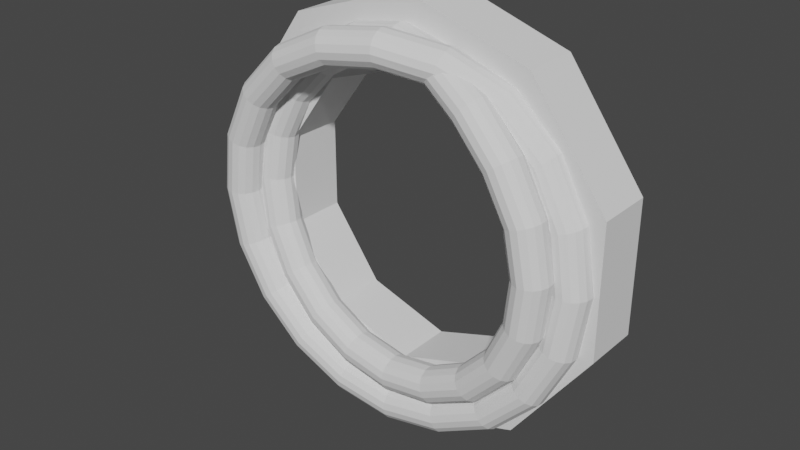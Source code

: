 # Source: General_MS_2.0.blend  (saved by Blender 3.1.5; exported with 4.5.12 LTS)
import bpy
from mathutils import Matrix  # noqa: F401  (used for matrix-valued properties, if any)

bpy.ops.wm.read_factory_settings(use_empty=True)
scene = bpy.context.scene
scene.name = 'Scene'

# ---- collections
col_main = bpy.data.collections.new('Main'); scene.collection.children.link(col_main)
col_render = bpy.data.collections.new('Render'); scene.collection.children.link(col_render)
col_measure = bpy.data.collections.new('Measure'); col_render.children.link(col_measure)
col_weight = bpy.data.collections.new('Weight'); scene.collection.children.link(col_weight)
col_backup = bpy.data.collections.new('Backup'); scene.collection.children.link(col_backup)
col_reference = bpy.data.collections.new('Reference'); scene.collection.children.link(col_reference)
col_cutters = bpy.data.collections.new('Cutters'); scene.collection.children.link(col_cutters)

# ---- node groups
ng_geometry_nodes = bpy.data.node_groups.new('Geometry Nodes', 'GeometryNodeTree')
_s = ng_geometry_nodes.interface.new_socket(name='Geometry', in_out='OUTPUT', socket_type='NodeSocketGeometry')
_s = ng_geometry_nodes.interface.new_socket(name='Geometry', in_out='INPUT', socket_type='NodeSocketGeometry')
ng_geometry_nodes.is_modifier = True
_N = ng_geometry_nodes.nodes; _L = ng_geometry_nodes.links
n0 = _N.new('GeometryNodeCurvePrimitiveCircle'); n0.name = 'Curve Circle'; n0.location = (-352, -297)
n0.inputs[4].default_value = 0.13
n1 = _N.new('GeometryNodeInstanceOnPoints'); n1.name = 'Instance on Points'; n1.location = (-64, -137)
n2 = _N.new('GeometryNodeMeshCircle'); n2.name = 'Mesh Circle'; n2.location = (-348, -127)
n2.inputs[0].default_value = 3
n2.inputs[1].default_value = 0.14
n3 = _N.new('GeometryNodeRealizeInstances'); n3.name = 'Realize Instances'; n3.location = (150, -110)
n4 = _N.new('NodeGroupOutput'); n4.name = 'Group Output'; n4.location = (2383, 22)
n5 = _N.new('NodeGroupInput'); n5.name = 'Group Input'; n5.location = (-7, 125)
n6 = _N.new('GeometryNodeJoinGeometry'); n6.name = 'Join Geometry'; n6.location = (1930, 49)
n7 = _N.new('GeometryNodeInputIndex'); n7.name = 'Index'; n7.location = (-348, -29)
n8 = _N.new('ShaderNodeMath'); n8.name = 'Math'; n8.location = (-60, 51)
n8.operation = 'DIVIDE'
n8.inputs[1].default_value = 6.283
n9 = _N.new('GeometryNodeCurveToMesh'); n9.name = 'Curve to Mesh'; n9.location = (2151, 5)
n10 = _N.new('GeometryNodeInputSplineCyclic'); n10.name = 'Is Spline Cyclic'; n10.location = (125, 213)
n11 = _N.new('GeometryNodeSeparateGeometry'); n11.name = 'Separate Geometry'; n11.location = (881, 85)
n12 = _N.new('FunctionNodeBooleanMath'); n12.name = 'Boolean Math'; n12.location = (341, 191)
n12.operation = 'NOT'
n13 = _N.new('GeometryNodeSetCurveTilt'); n13.name = 'Set Curve Tilt'; n13.location = (565, 93)
n14 = _N.new('ShaderNodeMath'); n14.name = 'Math.001'; n14.location = (151, 41)
n14.operation = 'MULTIPLY'
n14.inputs[1].default_value = 10.0
n15 = _N.new('GeometryNodeInputCurveTilt'); n15.name = 'Curve Tilt'; n15.location = (702, 339)
n16 = _N.new('GeometryNodeCurveEndpointSelection'); n16.name = 'Endpoint Selection'; n16.location = (905, 278)
n16.inputs[0].default_value = 0
n17 = _N.new('GeometryNodeSetCurveTilt'); n17.name = 'Set Curve Tilt.002'; n17.location = (1065, 202)
n18 = _N.new('GeometryNodeSetCurveTilt'); n18.name = 'Set Curve Tilt.001'; n18.location = (1333, 202)
n19 = _N.new('GeometryNodeInputNamedAttribute'); n19.name = 'Named Attribute'; n19.location = (2126, 5)
n19.inputs[0].default_value = 'radius'
n20 = _N.new('GeometryNodeSwitch'); n20.name = 'Switch'; n20.location = (2126, 5)
n20.input_type = 'FLOAT'
n20.inputs[1].default_value = 1.0
_L.new(n5.outputs[0], n13.inputs[0])
_L.new(n2.outputs[0], n1.inputs[0])
_L.new(n0.outputs[0], n1.inputs[2])
_L.new(n1.outputs[0], n3.inputs[0])
_L.new(n3.outputs[0], n9.inputs[1])
_L.new(n7.outputs[0], n8.inputs[0])
_L.new(n8.outputs[0], n14.inputs[0])
_L.new(n10.outputs[0], n11.inputs[1])
_L.new(n6.outputs[0], n9.inputs[0])
_L.new(n11.outputs[1], n6.inputs[0])
_L.new(n14.outputs[0], n13.inputs[2])
_L.new(n13.outputs[0], n11.inputs[0])
_L.new(n9.outputs[0], n4.inputs[0])
_L.new(n10.outputs[0], n12.inputs[0])
_L.new(n12.outputs[0], n13.inputs[1])
_L.new(n11.outputs[0], n17.inputs[0])
_L.new(n17.outputs[0], n18.inputs[0])
_L.new(n14.outputs[0], n17.inputs[2])
_L.new(n18.outputs[0], n6.inputs[0])
_L.new(n16.outputs[0], n18.inputs[1])
_L.new(n19.outputs[1], n20.inputs[0])
_L.new(n19.outputs[0], n20.inputs[2])
_L.new(n20.outputs[0], n9.inputs[2])
n4.is_active_output = True
ng_adjt_switch_vector = bpy.data.node_groups.new('adjt_switch_vector', 'GeometryNodeTree')
_s = ng_adjt_switch_vector.interface.new_socket(name='Output', in_out='OUTPUT', socket_type='NodeSocketVector')
_s = ng_adjt_switch_vector.interface.new_socket(name='Loop', in_out='INPUT', socket_type='NodeSocketFloat')
_s.default_value = 0.5
_s.min_value = -1e+04
_s.max_value = 1e+04
_s = ng_adjt_switch_vector.interface.new_socket(name='Invert', in_out='INPUT', socket_type='NodeSocketBool')
_s = ng_adjt_switch_vector.interface.new_socket(name='Strength', in_out='INPUT', socket_type='NodeSocketVector')
_s.min_value = -1e+04
_s.max_value = 1e+04
_s = ng_adjt_switch_vector.interface.new_socket(name='X', in_out='INPUT', socket_type='NodeSocketVector')
_s.default_value = (1.0, 0.0, 0.0)
_s = ng_adjt_switch_vector.interface.new_socket(name='Y', in_out='INPUT', socket_type='NodeSocketVector')
_s.default_value = (0.0, 1.0, 0.0)
_s = ng_adjt_switch_vector.interface.new_socket(name='Z', in_out='INPUT', socket_type='NodeSocketVector')
_s.default_value = (0.0, 0.0, 1.0)
_N = ng_adjt_switch_vector.nodes; _L = ng_adjt_switch_vector.links
n0 = _N.new('ShaderNodeVectorMath'); n0.name = 'Vector Math.001'; n0.location = (40, -232)
n0.operation = 'MULTIPLY'
n1 = _N.new('GeometryNodeSwitch'); n1.name = 'Switch'; n1.location = (-129, -372)
n1.input_type = 'VECTOR'
n2 = _N.new('GeometryNodeSwitch'); n2.name = 'Switch.001'; n2.location = (-318, -529)
n2.input_type = 'VECTOR'
n3 = _N.new('ShaderNodeMath'); n3.name = 'Math.009'; n3.location = (-1084, -276)
n3.operation = 'COMPARE'
n3.inputs[1].default_value = 0.0
n4 = _N.new('ShaderNodeMath'); n4.name = 'Math.010'; n4.location = (-935, -478)
n4.operation = 'COMPARE'
n4.inputs[1].default_value = 1.0
n5 = _N.new('ShaderNodeMath'); n5.name = 'Math.011'; n5.location = (-766, -670)
n5.operation = 'COMPARE'
n5.inputs[1].default_value = 2.0
n6 = _N.new('GeometryNodeSwitch'); n6.name = 'Switch.002'; n6.location = (-554, -732)
n6.input_type = 'VECTOR'
n6.inputs[1].default_value = (0.0, 0.0, 0.0)
n7 = _N.new('NodeGroupInput'); n7.name = 'Group Input'; n7.location = (-1350, -101)
n8 = _N.new('ShaderNodeVectorMath'); n8.name = 'Vector Math.002'; n8.location = (218, -288)
n8.operation = 'MULTIPLY'
n8.inputs[1].default_value = (-1.0, -1.0, -1.0)
n9 = _N.new('GeometryNodeSwitch'); n9.name = 'Switch.003'; n9.location = (396, -113)
n9.input_type = 'VECTOR'
n10 = _N.new('NodeGroupOutput'); n10.name = 'Group Output'; n10.location = (610, -119)
_L.new(n7.outputs[0], n3.inputs[0])
_L.new(n7.outputs[1], n9.inputs[0])
_L.new(n7.outputs[2], n0.inputs[0])
_L.new(n1.outputs[0], n0.inputs[1])
_L.new(n3.outputs[0], n1.inputs[0])
_L.new(n4.outputs[0], n2.inputs[0])
_L.new(n2.outputs[0], n1.inputs[1])
_L.new(n5.outputs[0], n6.inputs[0])
_L.new(n6.outputs[0], n2.inputs[1])
_L.new(n0.outputs[0], n9.inputs[1])
_L.new(n0.outputs[0], n8.inputs[0])
_L.new(n8.outputs[0], n9.inputs[2])
_L.new(n9.outputs[0], n10.inputs[0])
_L.new(n7.outputs[0], n4.inputs[0])
_L.new(n7.outputs[0], n5.inputs[0])
_L.new(n7.outputs[3], n1.inputs[2])
_L.new(n7.outputs[4], n2.inputs[2])
_L.new(n7.outputs[5], n6.inputs[2])
n10.is_active_output = True
ng_adjt_switch_geo = bpy.data.node_groups.new('adjt_switch_geo', 'GeometryNodeTree')
_s = ng_adjt_switch_geo.interface.new_socket(name='Output', in_out='OUTPUT', socket_type='NodeSocketGeometry')
_s = ng_adjt_switch_geo.interface.new_socket(name='Loop', in_out='INPUT', socket_type='NodeSocketInt')
_s.min_value = 0
_s.max_value = 2
_s = ng_adjt_switch_geo.interface.new_socket(name='Type 0', in_out='INPUT', socket_type='NodeSocketGeometry')
_s = ng_adjt_switch_geo.interface.new_socket(name='Type 1', in_out='INPUT', socket_type='NodeSocketGeometry')
_s = ng_adjt_switch_geo.interface.new_socket(name='Type 2', in_out='INPUT', socket_type='NodeSocketGeometry')
ng_adjt_switch_geo.is_modifier = True
_N = ng_adjt_switch_geo.nodes; _L = ng_adjt_switch_geo.links
n0 = _N.new('ShaderNodeMath'); n0.name = 'Math.010'; n0.location = (-1004, -147)
n0.operation = 'COMPARE'
n0.inputs[1].default_value = 1.0
n1 = _N.new('ShaderNodeMath'); n1.name = 'Math.009'; n1.location = (-1010, 47)
n1.operation = 'COMPARE'
n1.inputs[1].default_value = 0.0
n2 = _N.new('NodeGroupOutput'); n2.name = 'Group Output'; n2.location = (224, 52)
n3 = _N.new('GeometryNodeSwitch'); n3.name = 'Switch'; n3.location = (-228, -30)
n4 = _N.new('GeometryNodeSwitch'); n4.name = 'Switch.001'; n4.location = (-503, -133)
n5 = _N.new('GeometryNodeSwitch'); n5.name = 'Switch.002'; n5.location = (-721, -242)
n6 = _N.new('ShaderNodeMath'); n6.name = 'Math.011'; n6.location = (-1014, -346)
n6.operation = 'COMPARE'
n6.inputs[1].default_value = 2.0
n7 = _N.new('NodeReroute'); n7.name = 'Reroute'; n7.location = (-1180, -160)
n7.width = 16
n7.socket_idname = 'NodeSocketInt'
n8 = _N.new('NodeGroupInput'); n8.name = 'Group Input'; n8.location = (-1369, -133)
_L.new(n7.outputs[0], n1.inputs[0])
_L.new(n7.outputs[0], n0.inputs[0])
_L.new(n7.outputs[0], n6.inputs[0])
_L.new(n0.outputs[0], n4.inputs[0])
_L.new(n6.outputs[0], n5.inputs[0])
_L.new(n1.outputs[0], n3.inputs[0])
_L.new(n3.outputs[0], n2.inputs[0])
_L.new(n8.outputs[1], n3.inputs[2])
_L.new(n8.outputs[2], n4.inputs[2])
_L.new(n8.outputs[3], n5.inputs[2])
_L.new(n5.outputs[0], n4.inputs[1])
_L.new(n4.outputs[0], n3.inputs[1])
_L.new(n8.outputs[0], n7.inputs[0])
n2.is_active_output = True
ng_general_ms_2_0 = bpy.data.node_groups.new('General MS 2.0', 'GeometryNodeTree')
_s = ng_general_ms_2_0.interface.new_socket(name='Geometry', in_out='OUTPUT', socket_type='NodeSocketGeometry')
_s = ng_general_ms_2_0.interface.new_socket(name='Geometry', in_out='INPUT', socket_type='NodeSocketGeometry')
_s = ng_general_ms_2_0.interface.new_socket(name='--------', in_out='INPUT', socket_type='NodeSocketString')
_s.default_value = '♥总体控制♥'
_s.hide_value = True
_s = ng_general_ms_2_0.interface.new_socket(name='缠绕度', in_out='INPUT', socket_type='NodeSocketFloat')
_s.default_value = 2.0
_s.min_value = 0.0
_s.max_value = 1e+04
_s = ng_general_ms_2_0.interface.new_socket(name='直径', in_out='INPUT', socket_type='NodeSocketFloat')
_s.subtype = 'DISTANCE'
_s.default_value = 0.35
_s.min_value = 0.0
_s = ng_general_ms_2_0.interface.new_socket(name='管道数量', in_out='INPUT', socket_type='NodeSocketInt')
_s.default_value = 2
_s.min_value = 2
_s.max_value = 100
_s = ng_general_ms_2_0.interface.new_socket(name='麻绳膨胀', in_out='INPUT', socket_type='NodeSocketFloat')
_s.default_value = 1.2
_s.min_value = -1e+04
_s.max_value = 1e+04
_s = ng_general_ms_2_0.interface.new_socket(name='--------', in_out='INPUT', socket_type='NodeSocketString')
_s.default_value = '♥底座控制♥'
_s = ng_general_ms_2_0.interface.new_socket(name='底座类型', in_out='INPUT', socket_type='NodeSocketInt')
_s.default_value = 1
_s.min_value = 0
_s.max_value = 2
_s = ng_general_ms_2_0.interface.new_socket(name='轴向XYZ', in_out='INPUT', socket_type='NodeSocketInt')
_s.default_value = 1
_s.min_value = 0
_s.max_value = 2
_s = ng_general_ms_2_0.interface.new_socket(name='反转轴向', in_out='INPUT', socket_type='NodeSocketBool')
_s = ng_general_ms_2_0.interface.new_socket(name='--------', in_out='INPUT', socket_type='NodeSocketString')
_s.default_value = '♥底座类型1♥'
_s = ng_general_ms_2_0.interface.new_socket(name='高度', in_out='INPUT', socket_type='NodeSocketFloat')
_s.subtype = 'DISTANCE'
_s.default_value = 0.4
_s.min_value = 0.0
_s = ng_general_ms_2_0.interface.new_socket(name='高度偏移', in_out='INPUT', socket_type='NodeSocketFloat')
_s.subtype = 'DISTANCE'
_s.min_value = 0.0
_s = ng_general_ms_2_0.interface.new_socket(name='--------', in_out='INPUT', socket_type='NodeSocketString')
_s.default_value = '♥底座类型2♥'
_s = ng_general_ms_2_0.interface.new_socket(name='旋转偏移', in_out='INPUT', socket_type='NodeSocketFloat')
_s.default_value = 1.0
_s.min_value = -1e+04
_s.max_value = 1e+04
_s = ng_general_ms_2_0.interface.new_socket(name='高度偏移', in_out='INPUT', socket_type='NodeSocketFloat')
_s.subtype = 'DISTANCE'
_s.default_value = 1.0
_s.min_value = 0.0
_s = ng_general_ms_2_0.interface.new_socket(name='--------', in_out='INPUT', socket_type='NodeSocketString')
_s.default_value = '♥分辨率控制♥'
_s.description = '--------'
_s = ng_general_ms_2_0.interface.new_socket(name='网格预细分', in_out='INPUT', socket_type='NodeSocketInt')
_s.default_value = 2
_s.min_value = 0
_s = ng_general_ms_2_0.interface.new_socket(name='管道细分', in_out='INPUT', socket_type='NodeSocketInt')
_s.min_value = 0
_s.max_value = 6
_s = ng_general_ms_2_0.interface.new_socket(name='重采样长度', in_out='INPUT', socket_type='NodeSocketFloat')
_s.subtype = 'DISTANCE'
_s.default_value = 0.05
_s.min_value = 0.001
_s = ng_general_ms_2_0.interface.new_socket(name='--------', in_out='INPUT', socket_type='NodeSocketString')
_s.default_value = '♥着色控制♥'
_s = ng_general_ms_2_0.interface.new_socket(name='平滑底座', in_out='INPUT', socket_type='NodeSocketBool')
_s = ng_general_ms_2_0.interface.new_socket(name='平滑管道', in_out='INPUT', socket_type='NodeSocketBool')
_s = ng_general_ms_2_0.interface.new_socket(name='材质', in_out='INPUT', socket_type='NodeSocketMaterial')
ng_general_ms_2_0.is_modifier = True
_N = ng_general_ms_2_0.nodes; _L = ng_general_ms_2_0.links
n0 = _N.new('NodeFrame'); n0.name = 'Frame'; n0.location = (-934, 738)
n0.label = 'Src Geo Input Process'
n0.width = 1285
n0.shrink = False
n0.label_size = 62
n1 = _N.new('NodeFrame'); n1.name = 'Frame.008'; n1.location = (3373, 631)
n1.label = 'Subd Control'
n1.width = 563
n1.shrink = False
n1.label_size = 64
n2 = _N.new('NodeFrame'); n2.name = 'Frame.012'; n2.location = (810, 755)
n2.label = 'Shape 2'
n2.width = 2411
n2.shrink = False
n2.label_size = 64
n3 = _N.new('NodeFrame'); n3.name = 'Frame.003'; n3.location = (2167, 11)
n3.label = 'Generate Sweep Shape'
n3.width = 1041
n3.shrink = False
n3.label_size = 58
n4 = _N.new('NodeFrame'); n4.name = 'Frame.002'; n4.location = (288, 22)
n4.label = 'Set Sweep Source'
n4.width = 1720
n4.shrink = False
n4.label_size = 64
n5 = _N.new('NodeFrame'); n5.name = 'Frame.007'; n5.location = (-1028, -963)
n5.label = 'Get 2 radius from Circumcircle'
n5.width = 1669
n5.shrink = False
n5.label_size = 64
n6 = _N.new('NodeFrame'); n6.name = 'Frame.010'; n6.location = (508, -1164)
n6.label = 'Big Radius'
n6.width = 371
n6.shrink = False
n6.label_size = 64
n7 = _N.new('NodeFrame'); n7.name = 'Frame.009'; n7.location = (792, -1008)
n7.label = 'Small Radius'
n7.width = 389
n7.shrink = False
n7.label_size = 64
n8 = _N.new('NodeFrame'); n8.name = 'Frame.006'; n8.location = (4030, 872)
n8.label = 'Shape 2'
n8.width = 1053
n8.shrink = False
n8.label_size = 64
n9 = _N.new('NodeFrame'); n9.name = 'Frame.011'; n9.location = (3033, 2256)
n9.label = 'Shape 1 Transform'
n9.width = 1805
n9.shrink = False
n9.label_size = 64
n10 = _N.new('NodeFrame'); n10.name = 'Frame.005'; n10.location = (1270, 2028)
n10.label = 'Shape 1'
n10.width = 1629
n10.shrink = False
n10.label_size = 62
n11 = _N.new('NodeFrame'); n11.name = 'Frame.004'; n11.location = (243, 1113)
n11.label = 'Prepare Src Curve For Sweeping'
n11.width = 881
n11.shrink = False
n11.label_size = 64
n12 = _N.new('NodeFrame'); n12.name = 'Frame.001'; n12.location = (5198, 1262)
n12.label = 'Shading / Base Type'
n12.width = 1507
n12.shrink = False
n12.label_size = 64
n13 = _N.new('GeometryNodeJoinGeometry'); n13.name = 'Join Geometry.001'; n13.location = (868, -108)
n14 = _N.new('GeometryNodeSeparateComponents'); n14.name = 'Separate Components'; n14.location = (224, -78)
n15 = _N.new('NodeGroupInput'); n15.name = 'Group Input'; n15.location = (35, -85)
n16 = _N.new('GeometryNodeSubdivisionSurface'); n16.name = 'Subdivision Surface.002'; n16.location = (545, -366)
n16.inputs[4].default_value = False
n17 = _N.new('GeometryNodeMeshToCurve'); n17.name = 'Mesh to Curve'; n17.location = (676, -103)
n18 = _N.new('GeometryNodeSubdivisionSurface'); n18.name = 'Subdivision Surface'; n18.location = (480, -88)
n18.inputs[1].default_value = 3
n18.inputs[4].default_value = False
n19 = _N.new('GeometryNodeResampleCurve'); n19.name = 'Resample Curve'; n19.location = (1046, -93)
n19.keep_last_segment = False
n19.inputs[3].default_value = 0.05
n20 = _N.new('ShaderNodeValue'); n20.name = 'Value.003'; n20.location = (1225, -415)
n20.outputs[0].default_value = 0.75
n21 = _N.new('NodeReroute'); n21.name = 'Reroute.016'; n21.location = (781, -864)
n21.width = 16
n21.socket_idname = 'NodeSocketFloat'
n22 = _N.new('GeometryNodeSubdivisionSurface'); n22.name = 'Subdivision Surface.001'; n22.location = (365, -542)
n22.inputs[4].default_value = False
n23 = _N.new('NodeReroute'); n23.name = 'Reroute.017'; n23.location = (293, -420)
n23.width = 16
n23.socket_idname = 'NodeSocketInt'
n24 = _N.new('NodeGroupInput'); n24.name = 'Group Input.006'; n24.location = (31, -167)
n25 = _N.new('GeometryNodeSubdivisionSurface'); n25.name = 'Subdivision Surface.003'; n25.location = (356, -101)
n25.inputs[4].default_value = False
n26 = _N.new('GeometryNodeCurveSetHandles'); n26.name = 'Set Handle Type.002'; n26.location = (1688, -154)
n27 = _N.new('GeometryNodeSetSplineResolution'); n27.name = 'Set Spline Resolution.002'; n27.location = (1853, -157)
n27.inputs[2].default_value = 1
n28 = _N.new('GeometryNodeCurveToMesh'); n28.name = 'Curve to Mesh.003'; n28.location = (2240, -217)
n29 = _N.new('GeometryNodeCurveSplineType'); n29.name = 'Set Spline Type.002'; n29.location = (1507, -162)
n29.spline_type = 'BEZIER'
n30 = _N.new('GeometryNodeMeshToCurve'); n30.name = 'Mesh to Curve.002'; n30.location = (1257, -235)
n31 = _N.new('GeometryNodeDeleteGeometry'); n31.name = 'Delete Geometry.001'; n31.location = (1081, -253)
n32 = _N.new('GeometryNodeCurveToMesh'); n32.name = 'Curve to Mesh.002'; n32.location = (915, -248)
n33 = _N.new('GeometryNodeResampleCurve'); n33.name = 'Resample Curve.002'; n33.location = (2053, -157)
n33.keep_last_segment = False
n34 = _N.new('NodeReroute'); n34.name = 'Reroute.019'; n34.location = (1820, -293)
n34.width = 16
n34.socket_idname = 'NodeSocketFloatDistance'
n35 = _N.new('GeometryNodeCurvePrimitiveCircle'); n35.name = 'Curve Circle.003'; n35.location = (1648, -296)
n35.inputs[0].default_value = 8
n36 = _N.new('GeometryNodeCurvePrimitiveCircle'); n36.name = 'Curve Circle.002'; n36.location = (635, -351)
n37 = _N.new('GeometryNodeSetCurveTilt'); n37.name = 'Set Curve Tilt.001'; n37.location = (633, -160)
n38 = _N.new('ShaderNodeMath'); n38.name = 'Math.022'; n38.location = (464, -245)
n39 = _N.new('ShaderNodeMath'); n39.name = 'Math.015'; n39.location = (282, -417)
n39.operation = 'MULTIPLY'
n39.inputs[1].default_value = -1.0
n40 = _N.new('NodeGroupInput'); n40.name = 'Group Input.005'; n40.location = (31, -53)
n41 = _N.new('GeometryNodeResampleCurve'); n41.name = 'Resample Curve.001'; n41.location = (656, -84)
n41.keep_last_segment = False
n42 = _N.new('GeometryNodeCurveToMesh'); n42.name = 'Curve to Mesh.001'; n42.location = (871, -143)
n43 = _N.new('GeometryNodeCurveSetHandles'); n43.name = 'Set Handle Type'; n43.location = (240, -80)
n44 = _N.new('GeometryNodeSetSplineResolution'); n44.name = 'Set Spline Resolution'; n44.location = (429, -84)
n44.inputs[2].default_value = 1
n45 = _N.new('GeometryNodeCurveSplineType'); n45.name = 'Set Spline Type'; n45.location = (33, -88)
n45.spline_type = 'BEZIER'
n46 = _N.new('GeometryNodeCurvePrimitiveCircle'); n46.name = 'Curve Circle.001'; n46.location = (430, -222)
n46.inputs[0].default_value = 8
n47 = _N.new('NodeGroupInput'); n47.name = 'Group Input.008'; n47.location = (40, -264)
n48 = _N.new('NodeReroute'); n48.name = 'Reroute.006'; n48.location = (123, -247)
n48.width = 16
n48.socket_idname = 'NodeSocketFloat'
n49 = _N.new('ShaderNodeMath'); n49.name = 'Math.008'; n49.location = (441, -172)
n49.operation = 'MULTIPLY'
n50 = _N.new('ShaderNodeMath'); n50.name = 'Math.001'; n50.location = (464, -339)
n50.operation = 'MULTIPLY'
n50.inputs[0].default_value = 3.0
n51 = _N.new('NodeGroupInput'); n51.name = 'Group Input.001'; n51.location = (31, -342)
n52 = _N.new('ShaderNodeMath'); n52.name = 'Math.002'; n52.location = (222, -170)
n52.operation = 'DIVIDE'
n52.inputs[1].default_value = 6.28
n53 = _N.new('GeometryNodeInputIndex'); n53.name = 'Index.001'; n53.location = (31, -245)
n54 = _N.new('GeometryNodeMeshToCurve'); n54.name = 'Mesh to Curve.001'; n54.location = (1549, -177)
n55 = _N.new('GeometryNodeDeleteGeometry'); n55.name = 'Delete Geometry'; n55.location = (1354, -187)
n56 = _N.new('GeometryNodeInputIndex'); n56.name = 'Index'; n56.location = (950, -421)
n57 = _N.new('GeometryNodeCurveToMesh'); n57.name = 'Curve to Mesh'; n57.location = (1118, -182)
n58 = _N.new('GeometryNodeSetCurveTilt'); n58.name = 'Set Curve Tilt'; n58.location = (663, -97)
n59 = _N.new('ShaderNodeMath'); n59.name = 'Math'; n59.location = (1130, -339)
n59.operation = 'MODULO'
n60 = _N.new('GeometryNodeCurvePrimitiveCircle'); n60.name = 'Curve Circle'; n60.location = (891, -265)
n61 = _N.new('ShaderNodeMath'); n61.name = 'Math.005'; n61.location = (1058, -223)
n61.operation = 'DIVIDE'
n62 = _N.new('ShaderNodeMath'); n62.name = 'Math.004'; n62.location = (773, -379)
n62.inputs[1].default_value = 1.0
n63 = _N.new('ShaderNodeMath'); n63.name = 'Math.009'; n63.location = (239, -84)
n63.operation = 'DIVIDE'
n64 = _N.new('ShaderNodeMath'); n64.name = 'Math.003'; n64.location = (575, -88)
n64.operation = 'SINE'
n65 = _N.new('ShaderNodeValue'); n65.name = 'Value.002'; n65.location = (40, -138)
n65.outputs[0].default_value = 6.283
n66 = _N.new('ShaderNodeMath'); n66.name = 'Math.006'; n66.location = (1278, -57)
n66.operation = 'MULTIPLY'
n67 = _N.new('ShaderNodeMath'); n67.name = 'Math.007'; n67.location = (403, -86)
n67.operation = 'DIVIDE'
n67.inputs[1].default_value = 2.0
n68 = _N.new('ShaderNodeMath'); n68.name = 'Math.010'; n68.location = (273, -295)
n68.operation = 'DIVIDE'
n68.inputs[1].default_value = 2.0
n69 = _N.new('NodeReroute'); n69.name = 'Reroute.003'; n69.location = (186, -37)
n69.width = 16
n69.socket_idname = 'NodeSocketFloat'
n70 = _N.new('NodeReroute'); n70.name = 'Reroute.002'; n70.location = (194, -37)
n70.width = 16
n70.socket_idname = 'NodeSocketFloat'
n71 = _N.new('NodeReroute'); n71.name = 'Reroute.007'; n71.location = (5179, 62)
n71.width = 16
n71.socket_idname = 'NodeSocketGeometry'
n72 = _N.new('GeometryNodeTransform'); n72.name = 'Transform.004'; n72.location = (882, -31)
n73 = _N.new('NodeGroupInput'); n73.name = 'Group Input.009'; n73.location = (64, -124)
n74 = _N.new('ShaderNodeVectorMath'); n74.name = 'Vector Math'; n74.location = (675, -397)
n74.operation = 'MULTIPLY'
n74.inputs[1].default_value = (-1.0, -1.0, -1.0)
n75 = _N.new('GeometryNodeTransform'); n75.name = 'Transform.001'; n75.location = (879, -340)
n76 = _N.new('ShaderNodeMath'); n76.name = 'Math.014'; n76.location = (275, -512)
n76.operation = 'MULTIPLY'
n77 = _N.new('NodeReroute'); n77.name = 'Reroute.001'; n77.location = (45, -96)
n77.width = 16
n77.socket_idname = 'NodeSocketGeometry'
n78 = _N.new('NodeReroute'); n78.name = 'Reroute.008'; n78.location = (3502, -1167)
n78.width = 16
n78.socket_idname = 'NodeSocketFloat'
n79 = _N.new('ShaderNodeVectorMath'); n79.name = 'Vector Math.002'; n79.location = (1439, -406)
n79.operation = 'SUBTRACT'
n80 = _N.new('NodeReroute'); n80.name = 'Reroute.013'; n80.location = (239, -640)
n80.width = 16
n80.socket_idname = 'NodeSocketFloatDistance'
n81 = _N.new('ShaderNodeMath'); n81.name = 'Math.021'; n81.location = (525, -970)
n81.operation = 'MULTIPLY'
n81.inputs[1].default_value = -0.25
n82 = _N.new('ShaderNodeMath'); n82.name = 'Math.016'; n82.location = (739, -999)
n83 = _N.new('ShaderNodeMath'); n83.name = 'Math.020'; n83.location = (527, -1139)
n83.operation = 'MULTIPLY'
n84 = _N.new('GeometryNodeGroup'); n84.name = 'Group.001'; n84.location = (1240, -191)
n84.node_tree = ng_adjt_switch_vector
n84.inputs[3].default_value = (1.0, 0.0, 0.0)
n84.inputs[4].default_value = (0.0, 1.0, 0.0)
n84.inputs[5].default_value = (0.0, 0.0, 1.0)
n85 = _N.new('GeometryNodeGroup'); n85.name = 'Group.002'; n85.location = (1247, -625)
n85.node_tree = ng_adjt_switch_vector
n85.inputs[2].default_value = (1.0, 1.0, 1.0)
n86 = _N.new('NodeReroute'); n86.name = 'Reroute.009'; n86.location = (1090, -377)
n86.width = 16
n86.socket_idname = 'NodeSocketInt'
n87 = _N.new('NodeReroute'); n87.name = 'Reroute.010'; n87.location = (1077, -412)
n87.width = 16
n87.socket_idname = 'NodeSocketBool'
n88 = _N.new('NodeGroupInput'); n88.name = 'Group Input.007'; n88.location = (82, -184)
n89 = _N.new('ShaderNodeCombineXYZ'); n89.name = 'Combine XYZ.003'; n89.location = (850, -753)
n90 = _N.new('ShaderNodeCombineXYZ'); n90.name = 'Combine XYZ.002'; n90.location = (850, -618)
n91 = _N.new('ShaderNodeMath'); n91.name = 'Math.012'; n91.location = (668, -611)
n92 = _N.new('ShaderNodeMath'); n92.name = 'Math.013'; n92.location = (671, -771)
n93 = _N.new('ShaderNodeMath'); n93.name = 'Math.017'; n93.location = (442, -532)
n93.operation = 'MULTIPLY'
n94 = _N.new('ShaderNodeMath'); n94.name = 'Math.011'; n94.location = (668, -458)
n95 = _N.new('ShaderNodeCombineXYZ'); n95.name = 'Combine XYZ.001'; n95.location = (849, -486)
n96 = _N.new('GeometryNodeTransform'); n96.name = 'Transform.003'; n96.location = (1634, -556)
n97 = _N.new('NodeReroute'); n97.name = 'Reroute.005'; n97.location = (1624, -155)
n97.width = 16
n97.socket_idname = 'NodeSocketGeometry'
n98 = _N.new('NodeReroute'); n98.name = 'Reroute.018'; n98.location = (69, -163)
n98.width = 16
n98.socket_idname = 'NodeSocketGeometry'
n99 = _N.new('GeometryNodeTransform'); n99.name = 'Transform.002'; n99.location = (1059, -468)
n99.inputs[2].default_value = (0.0, 0.0, 1.571)
n100 = _N.new('ShaderNodeSeparateXYZ'); n100.name = 'Separate XYZ.001'; n100.location = (584, -452)
n101 = _N.new('ShaderNodeMath'); n101.name = 'Math.018'; n101.location = (814, -417)
n101.operation = 'COMPARE'
n101.inputs[1].default_value = 0.0
n102 = _N.new('GeometryNodeSwitch'); n102.name = 'Switch.001'; n102.location = (1226, -364)
n103 = _N.new('ShaderNodeMath'); n103.name = 'Math.019'; n103.location = (688, -185)
n103.operation = 'DIVIDE'
n103.inputs[1].default_value = 2.0
n104 = _N.new('NodeReroute'); n104.name = 'Reroute.004'; n104.location = (847, -340)
n104.width = 16
n104.socket_idname = 'NodeSocketGeometry'
n105 = _N.new('GeometryNodeCurveToMesh'); n105.name = 'Curve to Mesh.004'; n105.location = (1376, -161)
n106 = _N.new('NodeReroute'); n106.name = 'Reroute'; n106.location = (70, -183)
n106.width = 16
n106.socket_idname = 'NodeSocketGeometry'
n107 = _N.new('GeometryNodeGroup'); n107.name = 'Group.005'; n107.location = (321, -460)
n107.node_tree = ng_adjt_switch_vector
n107.inputs[2].default_value = (1.0, 1.0, 1.0)
n107.inputs[3].default_value = (1.0, 0.0, 0.0)
n107.inputs[4].default_value = (0.0, 1.0, 0.0)
n107.inputs[5].default_value = (0.0, 0.0, 1.0)
n108 = _N.new('GeometryNodeCurvePrimitiveQuadrilateral'); n108.name = 'Quadrilateral'; n108.location = (323, -305)
n109 = _N.new('NodeGroupInput'); n109.name = 'Group Input.004'; n109.location = (80, -290)
n110 = _N.new('GeometryNodeResampleCurve'); n110.name = 'Resample Curve.004'; n110.location = (1000, -82)
n110.keep_last_segment = False
n111 = _N.new('NodeReroute'); n111.name = 'Reroute.011'; n111.location = (592, -246)
n111.width = 16
n111.socket_idname = 'NodeSocketFloat'
n112 = _N.new('NodeReroute'); n112.name = 'Reroute.015'; n112.location = (99, -252)
n112.width = 16
n112.socket_idname = 'NodeSocketFloat'
n113 = _N.new('GeometryNodeSetSplineResolution'); n113.name = 'Set Spline Resolution.001'; n113.location = (511, -99)
n113.inputs[2].default_value = 1
n114 = _N.new('GeometryNodeCurveSplineType'); n114.name = 'Set Spline Type.001'; n114.location = (129, -102)
n114.spline_type = 'BEZIER'
n115 = _N.new('GeometryNodeCurveSetHandles'); n115.name = 'Set Handle Type.001'; n115.location = (325, -98)
n116 = _N.new('NodeReroute'); n116.name = 'Reroute.014'; n116.location = (374, -344)
n116.width = 16
n116.socket_idname = 'NodeSocketGeometry'
n117 = _N.new('GeometryNodeSetShadeSmooth'); n117.name = 'Set Shade Smooth'; n117.location = (454, -350)
n118 = _N.new('GeometryNodeJoinGeometry'); n118.name = 'Join Geometry.002'; n118.location = (757, -427)
n119 = _N.new('GeometryNodeJoinGeometry'); n119.name = 'Join Geometry.003'; n119.location = (462, -573)
n120 = _N.new('GeometryNodeSetShadeSmooth'); n120.name = 'Set Shade Smooth.001'; n120.location = (442, -149)
n121 = _N.new('GeometryNodeGroup'); n121.name = 'Group.003'; n121.location = (1116, -188)
n121.node_tree = ng_adjt_switch_geo
n122 = _N.new('GeometryNodeSetShadeSmooth'); n122.name = 'Set Shade Smooth.002'; n122.location = (747, -544)
n123 = _N.new('GeometryNodeSetMaterial'); n123.name = 'Set Material'; n123.location = (1336, -387)
n124 = _N.new('NodeGroupInput'); n124.name = 'Group Input.002'; n124.location = (59, -30)
n125 = _N.new('NodeReroute'); n125.name = 'Reroute.012'; n125.location = (375, -505)
n125.width = 16
n125.socket_idname = 'NodeSocketBool'
n126 = _N.new('GeometryNodeSetShadeSmooth'); n126.name = 'Set Shade Smooth.003'; n126.location = (756, -280)
n127 = _N.new('NodeGroupOutput'); n127.name = 'Group Output'; n127.location = (6764, 875)
n128 = _N.new('ShaderNodeMath'); n128.name = 'Math.023'; n128.location = (1469, -60)
n128.operation = 'MULTIPLY'
n129 = _N.new('GeometryNodeGroup'); n129.name = 'Group'; n129.location = (467, -414)
n129.node_tree = ng_adjt_switch_vector
n129.inputs[3].default_value = (1.0, 0.0, 0.0)
n129.inputs[4].default_value = (0.0, 1.0, 0.0)
n129.inputs[5].default_value = (0.0, 0.0, 1.0)
n130 = _N.new('NodeGroupInput'); n130.name = 'Group Input.003'; n130.location = (36, -288)
n131 = _N.new('ShaderNodeMath'); n131.name = 'Math.024'; n131.location = (393, -427)
n131.operation = 'MULTIPLY'
n131.inputs[1].default_value = 2.0
n132 = _N.new('GeometryNodeInputNamedAttribute'); n132.name = 'Named Attribute'; n132.location = (1093, -182)
n132.inputs[0].default_value = 'radius'
n133 = _N.new('GeometryNodeSwitch'); n133.name = 'Switch'; n133.location = (1093, -182)
n133.input_type = 'FLOAT'
n133.inputs[1].default_value = 1.0
n134 = _N.new('GeometryNodeInputNamedAttribute'); n134.name = 'Named Attribute.001'; n134.location = (1351, -161)
n134.inputs[0].default_value = 'radius'
n135 = _N.new('GeometryNodeSwitch'); n135.name = 'Switch.002'; n135.location = (1351, -161)
n135.input_type = 'FLOAT'
n135.inputs[1].default_value = 1.0
n136 = _N.new('GeometryNodeInputNamedAttribute'); n136.name = 'Named Attribute.002'; n136.location = (890, -248)
n136.inputs[0].default_value = 'radius'
n137 = _N.new('GeometryNodeSwitch'); n137.name = 'Switch.003'; n137.location = (890, -248)
n137.input_type = 'FLOAT'
n137.inputs[1].default_value = 1.0
n138 = _N.new('GeometryNodeInputNamedAttribute'); n138.name = 'Named Attribute.003'; n138.location = (2215, -217)
n138.inputs[0].default_value = 'radius'
n139 = _N.new('GeometryNodeSwitch'); n139.name = 'Switch.004'; n139.location = (2215, -217)
n139.input_type = 'FLOAT'
n139.inputs[1].default_value = 1.0
n140 = _N.new('GeometryNodeInputNamedAttribute'); n140.name = 'Named Attribute.004'; n140.location = (846, -143)
n140.inputs[0].default_value = 'radius'
n141 = _N.new('GeometryNodeSwitch'); n141.name = 'Switch.005'; n141.location = (846, -143)
n141.input_type = 'FLOAT'
n141.inputs[1].default_value = 1.0
n142 = _N.new('ShaderNodeClamp'); n142.name = 'Clamp'; n142.location = (520, -366)
n142.inputs[2].default_value = 11.0
n143 = _N.new('ShaderNodeClamp'); n143.name = 'Clamp.001'; n143.location = (340, -542)
n143.inputs[2].default_value = 11.0
n144 = _N.new('ShaderNodeClamp'); n144.name = 'Clamp.002'; n144.location = (331, -101)
n144.inputs[2].default_value = 11.0
n13.parent = n0
n14.parent = n0
n15.parent = n0
n16.parent = n0
n17.parent = n0
n18.parent = n0
n19.parent = n0
n22.parent = n1
n23.parent = n1
n24.parent = n1
n25.parent = n1
n26.parent = n2
n27.parent = n2
n28.parent = n2
n29.parent = n2
n30.parent = n2
n31.parent = n2
n32.parent = n2
n33.parent = n2
n34.parent = n2
n35.parent = n2
n36.parent = n2
n37.parent = n2
n38.parent = n2
n39.parent = n2
n40.parent = n2
n41.parent = n3
n42.parent = n3
n43.parent = n3
n44.parent = n3
n45.parent = n3
n46.parent = n3
n47.parent = n3
n48.parent = n3
n49.parent = n4
n50.parent = n4
n51.parent = n4
n52.parent = n4
n53.parent = n4
n54.parent = n4
n55.parent = n4
n56.parent = n4
n57.parent = n4
n58.parent = n4
n59.parent = n4
n60.parent = n4
n61.parent = n5
n62.parent = n5
n63.parent = n5
n64.parent = n5
n65.parent = n5
n66.parent = n5
n67.parent = n5
n68.parent = n5
n69.parent = n6
n70.parent = n7
n72.parent = n8
n73.parent = n8
n74.parent = n8
n75.parent = n8
n76.parent = n8
n77.parent = n8
n79.parent = n9
n80.parent = n9
n81.parent = n9
n82.parent = n9
n83.parent = n9
n84.parent = n9
n85.parent = n9
n86.parent = n9
n87.parent = n9
n88.parent = n9
n89.parent = n9
n90.parent = n9
n91.parent = n9
n92.parent = n9
n93.parent = n9
n94.parent = n9
n95.parent = n9
n96.parent = n9
n97.parent = n9
n98.parent = n9
n99.parent = n10
n100.parent = n10
n101.parent = n10
n102.parent = n10
n103.parent = n10
n104.parent = n10
n105.parent = n10
n106.parent = n10
n107.parent = n10
n108.parent = n10
n109.parent = n10
n110.parent = n10
n111.parent = n10
n112.parent = n10
n113.parent = n11
n114.parent = n11
n115.parent = n11
n116.parent = n12
n117.parent = n12
n118.parent = n12
n119.parent = n12
n120.parent = n12
n121.parent = n12
n122.parent = n12
n123.parent = n12
n124.parent = n12
n125.parent = n12
n126.parent = n12
n128.parent = n5
n129.parent = n8
n130.parent = n5
n131.parent = n3
n132.parent = n4
n133.parent = n4
n134.parent = n10
n135.parent = n10
n136.parent = n2
n137.parent = n2
n138.parent = n2
n139.parent = n2
n140.parent = n3
n141.parent = n3
n142.parent = n0
n143.parent = n1
n144.parent = n1
_L.new(n15.outputs[0], n14.inputs[0])
_L.new(n60.outputs[0], n57.inputs[1])
_L.new(n57.outputs[0], n55.inputs[0])
_L.new(n17.outputs[0], n13.inputs[0])
_L.new(n55.outputs[0], n54.inputs[0])
_L.new(n56.outputs[0], n59.inputs[0])
_L.new(n59.outputs[0], n55.inputs[1])
_L.new(n50.outputs[0], n60.inputs[0])
_L.new(n52.outputs[0], n49.inputs[0])
_L.new(n53.outputs[0], n52.inputs[0])
_L.new(n49.outputs[0], n58.inputs[2])
_L.new(n42.outputs[0], n22.inputs[0])
_L.new(n19.outputs[0], n114.inputs[0])
_L.new(n19.outputs[0], n58.inputs[0])
_L.new(n14.outputs[0], n18.inputs[0])
_L.new(n13.outputs[0], n19.inputs[0])
_L.new(n14.outputs[1], n16.inputs[0])
_L.new(n18.outputs[0], n17.inputs[0])
_L.new(n46.outputs[0], n42.inputs[1])
_L.new(n115.outputs[0], n113.inputs[0])
_L.new(n54.outputs[0], n45.inputs[0])
_L.new(n43.outputs[0], n44.inputs[0])
_L.new(n114.outputs[0], n115.inputs[0])
_L.new(n45.outputs[0], n43.inputs[0])
_L.new(n51.outputs[2], n49.inputs[1])
_L.new(n51.outputs[4], n50.inputs[1])
_L.new(n124.outputs[7], n121.inputs[0])
_L.new(n58.outputs[0], n57.inputs[0])
_L.new(n21.outputs[0], n60.inputs[4])
_L.new(n63.outputs[0], n67.inputs[0])
_L.new(n67.outputs[0], n64.inputs[0])
_L.new(n64.outputs[0], n62.inputs[0])
_L.new(n62.outputs[0], n61.inputs[1])
_L.new(n64.outputs[0], n66.inputs[0])
_L.new(n65.outputs[0], n63.inputs[0])
_L.new(n20.outputs[0], n59.inputs[1])
_L.new(n48.outputs[0], n46.inputs[4])
_L.new(n130.outputs[4], n63.inputs[1])
_L.new(n130.outputs[3], n68.inputs[0])
_L.new(n61.outputs[0], n66.inputs[1])
_L.new(n68.outputs[0], n61.inputs[0])
_L.new(n16.outputs[0], n13.inputs[0])
_L.new(n66.outputs[0], n128.inputs[0])
_L.new(n61.outputs[0], n69.inputs[0])
_L.new(n96.outputs[0], n120.inputs[0])
_L.new(n109.outputs[11], n108.inputs[1])
_L.new(n109.outputs[3], n108.inputs[0])
_L.new(n84.outputs[0], n79.inputs[0])
_L.new(n87.outputs[0], n84.inputs[1])
_L.new(n79.outputs[0], n96.inputs[1])
_L.new(n93.outputs[0], n91.inputs[0])
_L.new(n93.outputs[0], n92.inputs[0])
_L.new(n95.outputs[0], n85.inputs[3])
_L.new(n90.outputs[0], n85.inputs[4])
_L.new(n89.outputs[0], n85.inputs[5])
_L.new(n88.outputs[11], n93.inputs[0])
_L.new(n93.outputs[0], n94.inputs[0])
_L.new(n94.outputs[0], n95.inputs[0])
_L.new(n80.outputs[0], n94.inputs[1])
_L.new(n91.outputs[0], n90.inputs[1])
_L.new(n80.outputs[0], n91.inputs[1])
_L.new(n92.outputs[0], n89.inputs[2])
_L.new(n80.outputs[0], n92.inputs[1])
_L.new(n88.outputs[12], n80.inputs[0])
_L.new(n86.outputs[0], n84.inputs[0])
_L.new(n86.outputs[0], n85.inputs[0])
_L.new(n87.outputs[0], n85.inputs[1])
_L.new(n113.outputs[0], n106.inputs[0])
_L.new(n44.outputs[0], n41.inputs[0])
_L.new(n70.outputs[0], n48.inputs[0])
_L.new(n41.outputs[0], n42.inputs[0])
_L.new(n47.outputs[19], n131.inputs[0])
_L.new(n88.outputs[8], n86.inputs[0])
_L.new(n88.outputs[9], n87.inputs[0])
_L.new(n100.outputs[2], n101.inputs[0])
_L.new(n102.outputs[0], n105.inputs[1])
_L.new(n101.outputs[0], n102.inputs[0])
_L.new(n107.outputs[0], n100.inputs[0])
_L.new(n99.outputs[0], n102.inputs[2])
_L.new(n110.outputs[0], n105.inputs[0])
_L.new(n103.outputs[0], n110.inputs[3])
_L.new(n104.outputs[0], n99.inputs[0])
_L.new(n109.outputs[9], n107.inputs[1])
_L.new(n109.outputs[8], n107.inputs[0])
_L.new(n112.outputs[0], n111.inputs[0])
_L.new(n111.outputs[0], n103.inputs[0])
_L.new(n97.outputs[0], n96.inputs[0])
_L.new(n123.outputs[0], n127.inputs[0])
_L.new(n106.outputs[0], n110.inputs[0])
_L.new(n108.outputs[0], n104.inputs[0])
_L.new(n104.outputs[0], n102.inputs[1])
_L.new(n98.outputs[0], n97.inputs[0])
_L.new(n73.outputs[8], n129.inputs[0])
_L.new(n73.outputs[9], n129.inputs[1])
_L.new(n22.outputs[0], n77.inputs[0])
_L.new(n121.outputs[0], n123.inputs[0])
_L.new(n118.outputs[0], n121.inputs[2])
_L.new(n116.outputs[0], n117.inputs[0])
_L.new(n120.outputs[0], n118.inputs[0])
_L.new(n124.outputs[21], n120.inputs[2])
_L.new(n117.outputs[0], n118.inputs[0])
_L.new(n125.outputs[0], n117.inputs[2])
_L.new(n119.outputs[0], n122.inputs[0])
_L.new(n125.outputs[0], n122.inputs[2])
_L.new(n122.outputs[0], n121.inputs[3])
_L.new(n75.outputs[0], n119.inputs[0])
_L.new(n124.outputs[23], n123.inputs[2])
_L.new(n74.outputs[0], n75.inputs[1])
_L.new(n22.outputs[0], n71.inputs[0])
_L.new(n129.outputs[0], n74.inputs[0])
_L.new(n78.outputs[0], n76.inputs[1])
_L.new(n69.outputs[0], n78.inputs[0])
_L.new(n76.outputs[0], n129.inputs[2])
_L.new(n73.outputs[15], n76.inputs[0])
_L.new(n116.outputs[0], n126.inputs[0])
_L.new(n126.outputs[0], n121.inputs[1])
_L.new(n125.outputs[0], n126.inputs[2])
_L.new(n124.outputs[22], n125.inputs[0])
_L.new(n71.outputs[0], n116.inputs[0])
_L.new(n129.outputs[0], n72.inputs[1])
_L.new(n77.outputs[0], n72.inputs[0])
_L.new(n36.outputs[0], n32.inputs[1])
_L.new(n32.outputs[0], n31.inputs[0])
_L.new(n31.outputs[0], n30.inputs[0])
_L.new(n37.outputs[0], n32.inputs[0])
_L.new(n49.outputs[0], n39.inputs[0])
_L.new(n19.outputs[0], n37.inputs[0])
_L.new(n21.outputs[0], n36.inputs[4])
_L.new(n50.outputs[0], n36.inputs[0])
_L.new(n59.outputs[0], n31.inputs[1])
_L.new(n69.outputs[0], n21.inputs[0])
_L.new(n70.outputs[0], n112.inputs[0])
_L.new(n35.outputs[0], n28.inputs[1])
_L.new(n26.outputs[0], n27.inputs[0])
_L.new(n29.outputs[0], n26.inputs[0])
_L.new(n27.outputs[0], n33.inputs[0])
_L.new(n33.outputs[0], n28.inputs[0])
_L.new(n34.outputs[0], n33.inputs[3])
_L.new(n48.outputs[0], n35.inputs[4])
_L.new(n30.outputs[0], n29.inputs[0])
_L.new(n28.outputs[0], n25.inputs[0])
_L.new(n24.outputs[18], n23.inputs[0])
_L.new(n25.outputs[0], n75.inputs[0])
_L.new(n85.outputs[0], n79.inputs[1])
_L.new(n81.outputs[0], n82.inputs[0])
_L.new(n83.outputs[0], n82.inputs[1])
_L.new(n88.outputs[3], n81.inputs[0])
_L.new(n80.outputs[0], n83.inputs[0])
_L.new(n72.outputs[0], n119.inputs[0])
_L.new(n105.outputs[0], n98.inputs[0])
_L.new(n47.outputs[19], n34.inputs[0])
_L.new(n82.outputs[0], n84.inputs[2])
_L.new(n38.outputs[0], n37.inputs[2])
_L.new(n40.outputs[14], n38.inputs[0])
_L.new(n39.outputs[0], n38.inputs[1])
_L.new(n128.outputs[0], n70.inputs[0])
_L.new(n130.outputs[5], n128.inputs[1])
_L.new(n131.outputs[0], n41.inputs[3])
_L.new(n132.outputs[1], n133.inputs[0])
_L.new(n132.outputs[0], n133.inputs[2])
_L.new(n133.outputs[0], n57.inputs[2])
_L.new(n134.outputs[1], n135.inputs[0])
_L.new(n134.outputs[0], n135.inputs[2])
_L.new(n135.outputs[0], n105.inputs[2])
_L.new(n136.outputs[1], n137.inputs[0])
_L.new(n136.outputs[0], n137.inputs[2])
_L.new(n137.outputs[0], n32.inputs[2])
_L.new(n138.outputs[1], n139.inputs[0])
_L.new(n138.outputs[0], n139.inputs[2])
_L.new(n139.outputs[0], n28.inputs[2])
_L.new(n140.outputs[1], n141.inputs[0])
_L.new(n140.outputs[0], n141.inputs[2])
_L.new(n141.outputs[0], n42.inputs[2])
_L.new(n142.outputs[0], n16.inputs[1])
_L.new(n143.outputs[0], n22.inputs[1])
_L.new(n144.outputs[0], n25.inputs[1])
n127.is_active_output = True

# ---- world
world_world = bpy.data.worlds.new('World'); scene.world = world_world
world_world.use_nodes = True; world_world.node_tree.nodes.clear()
_N = world_world.node_tree.nodes; _L = world_world.node_tree.links
n0 = _N.new('ShaderNodeOutputWorld'); n0.name = 'World Output'; n0.location = (300, 300)
n1 = _N.new('ShaderNodeBackground'); n1.name = 'Background'; n1.location = (10, 300)
n1.inputs[0].default_value = (0.05088, 0.05088, 0.05088, 1.0)
_L.new(n1.outputs[0], n0.inputs[0])
n0.is_active_output = True
world_world.color = (0.05088, 0.05088, 0.05088)
world_world.use_sun_shadow = False
world_world.sun_shadow_jitter_overblur = 0.0

# ---- meshes
me_circle_001 = bpy.data.meshes.new('Circle.001')
me_circle_001.from_pydata([(5.878e-07, 0.3879, 1.254), (-0.2447, 0.3879, 1.23), (-0.4799, 0.3879, 1.159), (-0.6968, 0.3879, 1.043), (-0.8868, 0.3879, 0.8868), (-1.043, 0.3879, 0.6968), (-1.159, 0.3879, 0.4799), (-1.23, 0.3879, 0.2447), (-1.254, 0.3879, -5.69e-08), (-1.23, 0.3879, -0.2447), (-1.159, 0.3879, -0.4799), (-1.043, 0.3879, -0.6968), (-0.8868, 0.3879, -0.8868), (-0.6968, 0.3879, -1.043), (-0.4799, 0.3879, -1.159), (-0.2447, 0.3879, -1.23), (6.974e-07, 0.3879, -1.254), (0.2447, 0.3879, -1.23), (0.4799, 0.3879, -1.159), (0.6968, 0.3879, -1.043), (0.8868, 0.3879, -0.8868), (1.043, 0.3879, -0.6968), (1.159, 0.3879, -0.4799), (1.23, 0.3879, -0.2447), (1.254, 0.3879, 1.287e-08), (1.23, 0.3879, 0.2447), (1.159, 0.3879, 0.4799), (1.043, 0.3879, 0.6968), (0.8868, 0.3879, 0.8868), (0.6968, 0.3879, 1.043), (0.4799, 0.3879, 1.159), (0.2447, 0.3879, 1.23)], [(1, 0), (2, 1), (3, 2), (4, 3), (5, 4), (6, 5), (7, 6), (8, 7), (9, 8), (10, 9), (11, 10), (12, 11), (13, 12), (14, 13), (15, 14), (16, 15), (17, 16), (18, 17), (19, 18), (20, 19), (21, 20), (22, 21), (23, 22), (24, 23), (25, 24), (26, 25), (27, 26), (28, 27), (29, 28), (30, 29), (31, 30), (0, 31)], [])
_uv = me_circle_001.uv_layers.new(name='UVMap')
_uv.uv.foreach_set('vector', [])
me_circle_001.use_remesh_fix_poles = True
me_circle_001.use_remesh_preserve_attributes = False
me_circle_001.update()

# ---- curves / text
cu_beziercircle = bpy.data.curves.new('BezierCircle', 'CURVE')
cu_beziercircle.dimensions = '3D'
cu_beziercircle.use_path = True
cu_beziercircle.fill_mode = 'FULL'

# ---- objects
ob_beziercircle = bpy.data.objects.new('BezierCircle', cu_beziercircle)
ob_circle_001 = bpy.data.objects.new('Circle.001', me_circle_001)

# ---- transforms, parenting, visibility, modifiers, constraints
ob_beziercircle.location = (0.0, 0.0, 0.0)
_m = ob_beziercircle.modifiers.new('GeometryNodes', 'NODES')
_m.node_group = ng_geometry_nodes
ob_circle_001.location = (0.0, 0.0, 0.0)
_m = ob_circle_001.modifiers.new('GeometryNodes', 'NODES')
_m.node_group = ng_general_ms_2_0
_gi = [s.identifier for s in ng_general_ms_2_0.interface.items_tree if s.item_type == 'SOCKET' and s.in_out == 'INPUT']
_m[_gi[3]] = 0.47  # 直径
_m[_gi[6]] = ''  # --------
_m[_gi[9]] = True  # 反转轴向
_m[_gi[10]] = ''  # --------
_m[_gi[13]] = ''  # --------
_m[_gi[14]] = 1.335  # 旋转偏移
_m[_gi[15]] = 0.838  # 高度偏移
_m[_gi[16]] = ''  # --------
_m[_gi[20]] = ''  # --------
_m[_gi[23]] = None  # 材质

# ---- collection membership
col_main.objects.link(ob_beziercircle)
col_main.objects.link(ob_circle_001)

# ---- scene / render settings (as saved in the file)
scene.frame_start = 1; scene.frame_end = 250; scene.frame_set(0)
scene.render.engine = 'BLENDER_EEVEE_NEXT'
scene.cycles.sampling_pattern = 'TABULATED_SOBOL'
scene.cycles.use_light_tree = False
scene.view_settings.view_transform = 'Filmic'
scene.unit_settings.scale_length = 0.001
bpy.context.view_layer.update()

# ---- added for rendering (the .blend has no active camera and no usable light): camera, sun
cam_auto = bpy.data.cameras.new('AutoCamera')
cam_auto.lens = 50.0
cam_auto.sensor_width = 36.0
cam_auto.clip_end = 1000.0
ob_auto_camera = bpy.data.objects.new('AutoCamera', cam_auto)
scene.collection.objects.link(ob_auto_camera)
ob_auto_camera.location = (3.96949, -4.30847, 3.17425)
ob_auto_camera.rotation_euler = (1.09748, -7.21219e-08, 0.694738)
scene.camera = ob_auto_camera
light_auto_sun = bpy.data.lights.new('AutoSun', 'SUN')
light_auto_sun.energy = 3.0
light_auto_sun.angle = 0.0523599
ob_auto_sun = bpy.data.objects.new('AutoSun', light_auto_sun)
scene.collection.objects.link(ob_auto_sun)
ob_auto_sun.rotation_euler = (0.872665, 0.174533, 0.523599)
bpy.context.view_layer.update()
